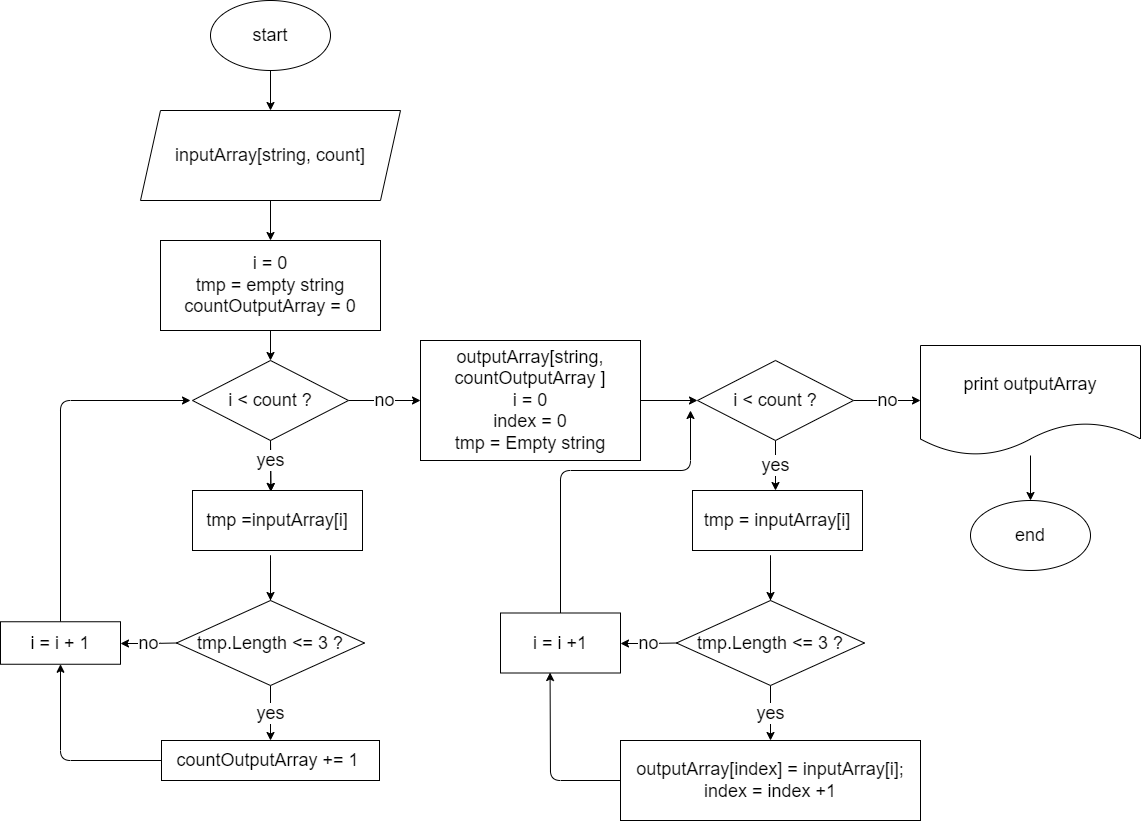

The diagram above was exported from draw.io. Its source (the exported page's mxGraphModel, read from the mxfile embedded in the PNG):
<mxGraphModel dx="1005" dy="1744" grid="1" gridSize="10" guides="1" tooltips="1" connect="1" arrows="1" fold="1" page="1" pageScale="1" pageWidth="827" pageHeight="1169" math="0" shadow="0">
  <root>
    <mxCell id="0" />
    <mxCell id="1" parent="0" />
    <mxCell id="5" style="edgeStyle=none;html=1;exitX=0.5;exitY=1;exitDx=0;exitDy=0;entryX=0.5;entryY=0;entryDx=0;entryDy=0;fontSize=18;" edge="1" parent="1" source="2" target="3">
      <mxGeometry relative="1" as="geometry" />
    </mxCell>
    <mxCell id="2" value="&lt;font style=&quot;font-size: 18px&quot;&gt;start&lt;/font&gt;" style="ellipse;whiteSpace=wrap;html=1;" vertex="1" parent="1">
      <mxGeometry x="340" y="-40" width="120" height="70" as="geometry" />
    </mxCell>
    <mxCell id="7" style="edgeStyle=none;html=1;exitX=0.5;exitY=1;exitDx=0;exitDy=0;fontSize=18;entryX=0.5;entryY=0;entryDx=0;entryDy=0;" edge="1" parent="1" source="3" target="6">
      <mxGeometry relative="1" as="geometry">
        <mxPoint x="410" y="240" as="targetPoint" />
      </mxGeometry>
    </mxCell>
    <mxCell id="3" value="inputArray[string, count]&lt;br&gt;" style="shape=parallelogram;perimeter=parallelogramPerimeter;whiteSpace=wrap;html=1;fixedSize=1;fontSize=18;" vertex="1" parent="1">
      <mxGeometry x="270" y="70" width="260" height="90" as="geometry" />
    </mxCell>
    <mxCell id="14" style="edgeStyle=none;html=1;exitX=0.5;exitY=1;exitDx=0;exitDy=0;entryX=0.5;entryY=0;entryDx=0;entryDy=0;fontSize=18;" edge="1" parent="1" source="6" target="8">
      <mxGeometry relative="1" as="geometry" />
    </mxCell>
    <mxCell id="6" value="i = 0&lt;br&gt;tmp = empty string&lt;br&gt;countOutputArray = 0" style="rounded=0;whiteSpace=wrap;html=1;fontSize=18;" vertex="1" parent="1">
      <mxGeometry x="290" y="200" width="220" height="90" as="geometry" />
    </mxCell>
    <mxCell id="22" value="yes" style="edgeStyle=none;html=1;exitX=0.5;exitY=1;exitDx=0;exitDy=0;entryX=0.461;entryY=0.017;entryDx=0;entryDy=0;entryPerimeter=0;fontSize=18;" edge="1" parent="1" source="8" target="21">
      <mxGeometry x="-0.2159" relative="1" as="geometry">
        <mxPoint as="offset" />
      </mxGeometry>
    </mxCell>
    <mxCell id="37" value="no" style="edgeStyle=none;html=1;exitX=1;exitY=0.5;exitDx=0;exitDy=0;entryX=0;entryY=0.5;entryDx=0;entryDy=0;fontSize=18;" edge="1" parent="1" source="8" target="36">
      <mxGeometry relative="1" as="geometry" />
    </mxCell>
    <mxCell id="8" value="i &amp;lt; count ?" style="rhombus;whiteSpace=wrap;html=1;fontSize=18;" vertex="1" parent="1">
      <mxGeometry x="322" y="320" width="156" height="80" as="geometry" />
    </mxCell>
    <mxCell id="67" value="yes" style="edgeStyle=none;html=1;exitX=0.5;exitY=1;exitDx=0;exitDy=0;fontSize=18;" edge="1" parent="1" source="15">
      <mxGeometry x="-0.0003" relative="1" as="geometry">
        <mxPoint x="905" y="450" as="targetPoint" />
        <mxPoint as="offset" />
      </mxGeometry>
    </mxCell>
    <mxCell id="73" value="no" style="edgeStyle=none;html=1;exitX=1;exitY=0.5;exitDx=0;exitDy=0;entryX=0;entryY=0.5;entryDx=0;entryDy=0;fontSize=18;" edge="1" parent="1" source="15" target="71">
      <mxGeometry relative="1" as="geometry" />
    </mxCell>
    <mxCell id="15" value="i &amp;lt; count ?" style="rhombus;whiteSpace=wrap;html=1;fontSize=18;" vertex="1" parent="1">
      <mxGeometry x="827" y="320" width="156" height="80" as="geometry" />
    </mxCell>
    <mxCell id="21" value="tmp =inputArray[i]" style="rounded=0;whiteSpace=wrap;html=1;fontSize=18;" vertex="1" parent="1">
      <mxGeometry x="322" y="450" width="170" height="60" as="geometry" />
    </mxCell>
    <mxCell id="26" style="edgeStyle=none;html=1;exitX=0.5;exitY=0;exitDx=0;exitDy=0;entryX=0.5;entryY=0;entryDx=0;entryDy=0;fontSize=18;" edge="1" parent="1" source="24" target="24">
      <mxGeometry relative="1" as="geometry">
        <Array as="points">
          <mxPoint x="400" y="510" />
        </Array>
      </mxGeometry>
    </mxCell>
    <mxCell id="31" value="yes" style="edgeStyle=none;html=1;exitX=0.5;exitY=1;exitDx=0;exitDy=0;fontSize=18;" edge="1" parent="1" source="24" target="29">
      <mxGeometry relative="1" as="geometry" />
    </mxCell>
    <mxCell id="32" value="no" style="edgeStyle=none;html=1;exitX=0;exitY=0.5;exitDx=0;exitDy=0;fontSize=18;" edge="1" parent="1" source="24">
      <mxGeometry relative="1" as="geometry">
        <mxPoint x="250" y="603" as="targetPoint" />
        <Array as="points">
          <mxPoint x="280" y="603" />
        </Array>
      </mxGeometry>
    </mxCell>
    <mxCell id="24" value="tmp.Length &amp;lt;= 3 ?" style="rhombus;whiteSpace=wrap;html=1;fontSize=18;" vertex="1" parent="1">
      <mxGeometry x="306" y="560" width="188" height="85" as="geometry" />
    </mxCell>
    <mxCell id="35" style="edgeStyle=none;html=1;exitX=0;exitY=0.5;exitDx=0;exitDy=0;entryX=0.5;entryY=1;entryDx=0;entryDy=0;fontSize=18;" edge="1" parent="1" source="29" target="33">
      <mxGeometry relative="1" as="geometry">
        <Array as="points">
          <mxPoint x="190" y="720" />
        </Array>
      </mxGeometry>
    </mxCell>
    <mxCell id="29" value="countOutputArray += 1&amp;nbsp;" style="rounded=0;whiteSpace=wrap;html=1;fontSize=18;" vertex="1" parent="1">
      <mxGeometry x="291" y="700" width="218" height="40" as="geometry" />
    </mxCell>
    <mxCell id="34" style="edgeStyle=none;html=1;fontSize=18;" edge="1" parent="1" source="33">
      <mxGeometry relative="1" as="geometry">
        <mxPoint x="320" y="360" as="targetPoint" />
        <Array as="points">
          <mxPoint x="190" y="360" />
        </Array>
      </mxGeometry>
    </mxCell>
    <mxCell id="33" value="i = i + 1" style="rounded=0;whiteSpace=wrap;html=1;fontSize=18;" vertex="1" parent="1">
      <mxGeometry x="130" y="581.25" width="120" height="42.5" as="geometry" />
    </mxCell>
    <mxCell id="39" style="edgeStyle=none;html=1;exitX=1;exitY=0.5;exitDx=0;exitDy=0;entryX=0;entryY=0.5;entryDx=0;entryDy=0;fontSize=18;" edge="1" parent="1" source="36" target="15">
      <mxGeometry relative="1" as="geometry" />
    </mxCell>
    <mxCell id="36" value="outputArray[string, countOutputArray&amp;nbsp;]&lt;br&gt;i = 0&lt;br&gt;index = 0&lt;br&gt;tmp = Empty string" style="rounded=0;whiteSpace=wrap;html=1;fontSize=18;" vertex="1" parent="1">
      <mxGeometry x="550" y="300" width="220" height="120" as="geometry" />
    </mxCell>
    <mxCell id="42" value="yes" style="edgeStyle=none;html=1;exitX=0.5;exitY=1;exitDx=0;exitDy=0;entryX=0.461;entryY=0.017;entryDx=0;entryDy=0;entryPerimeter=0;fontSize=18;" edge="1" target="43" parent="1">
      <mxGeometry x="-0.2159" relative="1" as="geometry">
        <mxPoint x="400" y="400" as="sourcePoint" />
        <mxPoint as="offset" />
      </mxGeometry>
    </mxCell>
    <mxCell id="43" value="tmp =inputArray[i]" style="rounded=0;whiteSpace=wrap;html=1;fontSize=18;" vertex="1" parent="1">
      <mxGeometry x="322" y="450" width="170" height="60" as="geometry" />
    </mxCell>
    <mxCell id="60" value="tmp =inputArray[i]" style="rounded=0;whiteSpace=wrap;html=1;fontSize=18;" vertex="1" parent="1">
      <mxGeometry x="822" y="450" width="170" height="60" as="geometry" />
    </mxCell>
    <mxCell id="61" style="edgeStyle=none;html=1;exitX=0.5;exitY=0;exitDx=0;exitDy=0;entryX=0.5;entryY=0;entryDx=0;entryDy=0;fontSize=18;" edge="1" parent="1" source="64" target="64">
      <mxGeometry relative="1" as="geometry">
        <Array as="points">
          <mxPoint x="900" y="510" />
        </Array>
      </mxGeometry>
    </mxCell>
    <mxCell id="62" value="yes" style="edgeStyle=none;html=1;exitX=0.5;exitY=1;exitDx=0;exitDy=0;fontSize=18;" edge="1" parent="1" source="64" target="65">
      <mxGeometry relative="1" as="geometry" />
    </mxCell>
    <mxCell id="63" value="no" style="edgeStyle=none;html=1;exitX=0;exitY=0.5;exitDx=0;exitDy=0;fontSize=18;" edge="1" parent="1" source="64">
      <mxGeometry relative="1" as="geometry">
        <mxPoint x="750" y="603" as="targetPoint" />
        <Array as="points">
          <mxPoint x="780" y="603" />
        </Array>
      </mxGeometry>
    </mxCell>
    <mxCell id="64" value="tmp.Length &amp;lt;= 3 ?" style="rhombus;whiteSpace=wrap;html=1;fontSize=18;" vertex="1" parent="1">
      <mxGeometry x="806" y="560" width="188" height="85" as="geometry" />
    </mxCell>
    <mxCell id="69" style="edgeStyle=none;html=1;exitX=0;exitY=0.5;exitDx=0;exitDy=0;entryX=0.413;entryY=0.992;entryDx=0;entryDy=0;entryPerimeter=0;fontSize=18;" edge="1" parent="1" source="65" target="68">
      <mxGeometry relative="1" as="geometry">
        <Array as="points">
          <mxPoint x="680" y="740" />
        </Array>
      </mxGeometry>
    </mxCell>
    <mxCell id="65" value="outputArray[index] = inputArray[i];&lt;br&gt;index = index +1" style="rounded=0;whiteSpace=wrap;html=1;fontSize=18;" vertex="1" parent="1">
      <mxGeometry x="750" y="700" width="300" height="80" as="geometry" />
    </mxCell>
    <mxCell id="66" value="tmp = inputArray[i]" style="rounded=0;whiteSpace=wrap;html=1;fontSize=18;" vertex="1" parent="1">
      <mxGeometry x="822" y="450" width="170" height="60" as="geometry" />
    </mxCell>
    <mxCell id="70" style="edgeStyle=none;html=1;exitX=0.5;exitY=0;exitDx=0;exitDy=0;fontSize=18;" edge="1" parent="1" source="68">
      <mxGeometry relative="1" as="geometry">
        <mxPoint x="820" y="370" as="targetPoint" />
        <Array as="points">
          <mxPoint x="690" y="430" />
          <mxPoint x="820" y="430" />
        </Array>
      </mxGeometry>
    </mxCell>
    <mxCell id="68" value="i = i +1" style="rounded=0;whiteSpace=wrap;html=1;fontSize=18;" vertex="1" parent="1">
      <mxGeometry x="630" y="572.5" width="120" height="60" as="geometry" />
    </mxCell>
    <mxCell id="75" style="edgeStyle=none;html=1;entryX=0.5;entryY=0;entryDx=0;entryDy=0;fontSize=18;" edge="1" parent="1" source="71" target="74">
      <mxGeometry relative="1" as="geometry" />
    </mxCell>
    <mxCell id="71" value="print outputArray" style="shape=document;whiteSpace=wrap;html=1;boundedLbl=1;fontSize=18;" vertex="1" parent="1">
      <mxGeometry x="1050" y="305" width="220" height="110" as="geometry" />
    </mxCell>
    <mxCell id="74" value="&lt;font style=&quot;font-size: 18px&quot;&gt;end&lt;/font&gt;" style="ellipse;whiteSpace=wrap;html=1;" vertex="1" parent="1">
      <mxGeometry x="1100" y="460" width="120" height="70" as="geometry" />
    </mxCell>
  </root>
</mxGraphModel>